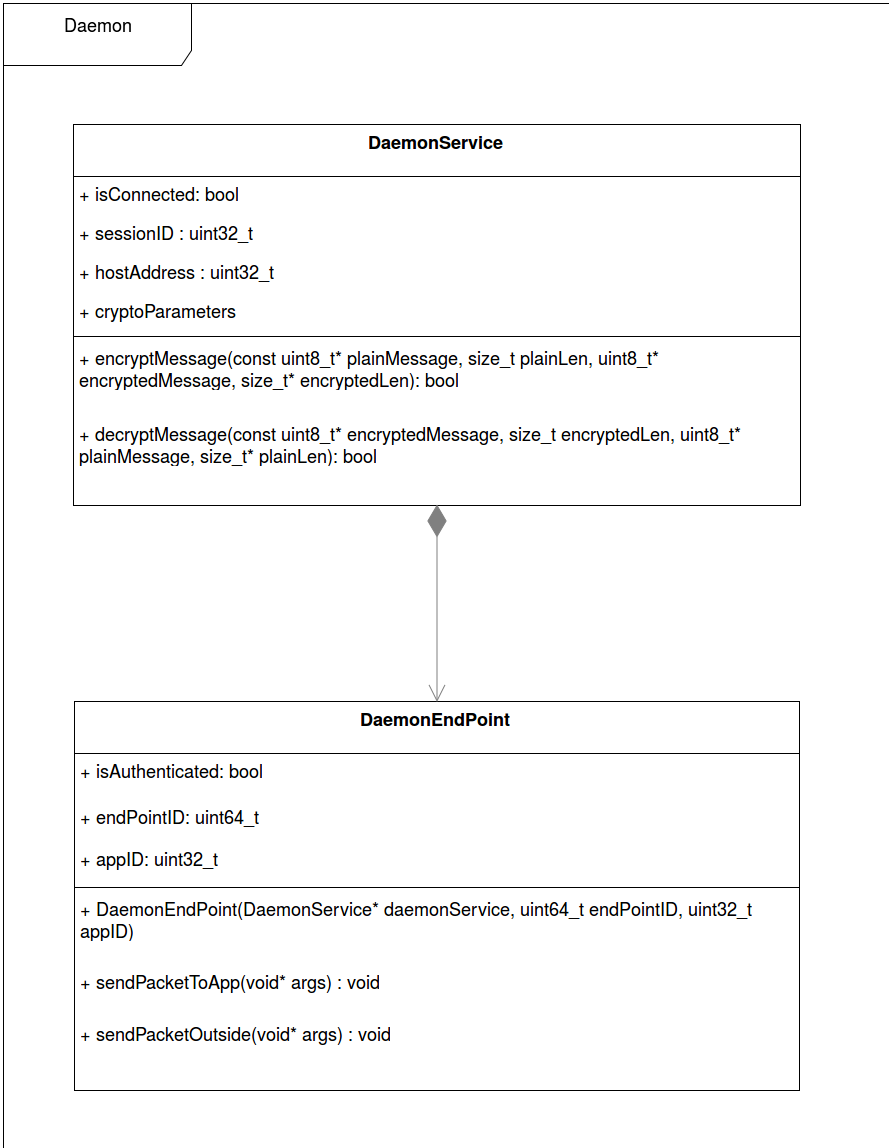

The diagram above was exported from draw.io. Its source (the exported page's mxGraphModel, read from the mxfile embedded in the PNG):
<mxGraphModel dx="4785" dy="1810" grid="0" gridSize="10" guides="1" tooltips="1" connect="1" arrows="1" fold="1" page="0" pageScale="1" pageWidth="1169" pageHeight="1652" background="none" math="0" shadow="0">
  <root>
    <mxCell id="0" />
    <mxCell id="1" parent="0" />
    <mxCell id="2" value="" style="group;fontSize=18;" vertex="1" connectable="0" parent="1">
      <mxGeometry x="-851" y="84" width="886" height="1145" as="geometry" />
    </mxCell>
    <mxCell id="3" value="&lt;font style=&quot;font-size: 18px&quot;&gt;Daemon&lt;br&gt;&lt;br&gt;&lt;/font&gt;" style="shape=umlFrame;whiteSpace=wrap;html=1;rounded=0;shadow=0;glass=0;comic=0;labelBackgroundColor=none;strokeColor=#000000;strokeWidth=1;fillColor=none;gradientColor=none;fontSize=18;fontColor=#000000;width=188;height=62;" vertex="1" parent="2">
      <mxGeometry width="886" height="1145" as="geometry" />
    </mxCell>
    <mxCell id="4" value="DaemonService" style="swimlane;html=1;fontStyle=1;align=center;verticalAlign=top;childLayout=stackLayout;horizontal=1;startSize=52;horizontalStack=0;resizeParent=1;resizeLast=0;collapsible=1;marginBottom=0;swimlaneFillColor=#ffffff;rounded=0;shadow=0;glass=0;comic=0;labelBackgroundColor=none;strokeColor=#000000;strokeWidth=1;fillColor=none;gradientColor=none;fontSize=18;fontColor=#000000;" vertex="1" parent="2">
      <mxGeometry x="70" y="121" width="727" height="381" as="geometry" />
    </mxCell>
    <mxCell id="5" value="+ isConnected: bool" style="text;html=1;strokeColor=none;fillColor=none;align=left;verticalAlign=top;spacingLeft=4;spacingRight=4;whiteSpace=wrap;overflow=hidden;rotatable=0;points=[[0,0.5],[1,0.5]];portConstraint=eastwest;fontSize=18;" vertex="1" parent="4">
      <mxGeometry y="52" width="727" height="39" as="geometry" />
    </mxCell>
    <mxCell id="6" value="+ sessionID : uint32_t&lt;br&gt;" style="text;html=1;strokeColor=none;fillColor=none;align=left;verticalAlign=top;spacingLeft=4;spacingRight=4;whiteSpace=wrap;overflow=hidden;rotatable=0;points=[[0,0.5],[1,0.5]];portConstraint=eastwest;fontSize=18;" vertex="1" parent="4">
      <mxGeometry y="91" width="727" height="39" as="geometry" />
    </mxCell>
    <mxCell id="7" value="+ hostAddress : uint32_t&lt;br&gt;" style="text;html=1;strokeColor=none;fillColor=none;align=left;verticalAlign=top;spacingLeft=4;spacingRight=4;whiteSpace=wrap;overflow=hidden;rotatable=0;points=[[0,0.5],[1,0.5]];portConstraint=eastwest;fontSize=18;" vertex="1" parent="4">
      <mxGeometry y="130" width="727" height="39" as="geometry" />
    </mxCell>
    <mxCell id="8" value="+ cryptoParameters" style="text;html=1;strokeColor=none;fillColor=none;align=left;verticalAlign=top;spacingLeft=4;spacingRight=4;whiteSpace=wrap;overflow=hidden;rotatable=0;points=[[0,0.5],[1,0.5]];portConstraint=eastwest;fontSize=18;" vertex="1" parent="4">
      <mxGeometry y="169" width="727" height="39" as="geometry" />
    </mxCell>
    <mxCell id="9" value="" style="line;html=1;strokeWidth=1;fillColor=none;align=left;verticalAlign=middle;spacingTop=-1;spacingLeft=3;spacingRight=3;rotatable=0;labelPosition=right;points=[];portConstraint=eastwest;fontSize=18;" vertex="1" parent="4">
      <mxGeometry y="208" width="727" height="8" as="geometry" />
    </mxCell>
    <mxCell id="10" value="+ encryptMessage(const uint8_t* plainMessage, size_t plainLen, uint8_t* encryptedMessage, size_t* encryptedLen): bool" style="text;html=1;strokeColor=none;fillColor=none;align=left;verticalAlign=top;spacingLeft=4;spacingRight=4;whiteSpace=wrap;overflow=hidden;rotatable=0;points=[[0,0.5],[1,0.5]];portConstraint=eastwest;fontSize=18;" vertex="1" parent="4">
      <mxGeometry y="216" width="727" height="76" as="geometry" />
    </mxCell>
    <mxCell id="11" value="+ decryptMessage(const uint8_t* encryptedMessage, size_t encryptedLen, uint8_t* plainMessage, size_t* plainLen): bool" style="text;html=1;strokeColor=none;fillColor=none;align=left;verticalAlign=top;spacingLeft=4;spacingRight=4;whiteSpace=wrap;overflow=hidden;rotatable=0;points=[[0,0.5],[1,0.5]];portConstraint=eastwest;fontSize=18;" vertex="1" parent="4">
      <mxGeometry y="292" width="727" height="82" as="geometry" />
    </mxCell>
    <mxCell id="12" value="DaemonEndPoint" style="swimlane;html=1;fontStyle=1;align=center;verticalAlign=top;childLayout=stackLayout;horizontal=1;startSize=52;horizontalStack=0;resizeParent=1;resizeLast=0;collapsible=1;marginBottom=0;swimlaneFillColor=#ffffff;rounded=0;shadow=0;glass=0;comic=0;labelBackgroundColor=none;strokeColor=#000000;strokeWidth=1;fillColor=none;gradientColor=none;fontSize=18;fontColor=#000000;" vertex="1" parent="2">
      <mxGeometry x="71" y="698" width="725" height="389" as="geometry" />
    </mxCell>
    <mxCell id="13" value="+ isAuthenticated: bool" style="text;html=1;strokeColor=none;fillColor=none;align=left;verticalAlign=top;spacingLeft=4;spacingRight=4;whiteSpace=wrap;overflow=hidden;rotatable=0;points=[[0,0.5],[1,0.5]];portConstraint=eastwest;fontSize=18;" vertex="1" parent="12">
      <mxGeometry y="52" width="725" height="46" as="geometry" />
    </mxCell>
    <mxCell id="14" value="+ endPointID: uint64_t" style="text;html=1;strokeColor=none;fillColor=none;align=left;verticalAlign=top;spacingLeft=4;spacingRight=4;whiteSpace=wrap;overflow=hidden;rotatable=0;points=[[0,0.5],[1,0.5]];portConstraint=eastwest;fontSize=18;" vertex="1" parent="12">
      <mxGeometry y="98" width="725" height="42" as="geometry" />
    </mxCell>
    <mxCell id="15" value="+ appID: uint32_t" style="text;html=1;strokeColor=none;fillColor=none;align=left;verticalAlign=top;spacingLeft=4;spacingRight=4;whiteSpace=wrap;overflow=hidden;rotatable=0;points=[[0,0.5],[1,0.5]];portConstraint=eastwest;fontSize=18;" vertex="1" parent="12">
      <mxGeometry y="140" width="725" height="42" as="geometry" />
    </mxCell>
    <mxCell id="16" value="" style="line;html=1;strokeWidth=1;fillColor=none;align=left;verticalAlign=middle;spacingTop=-1;spacingLeft=3;spacingRight=3;rotatable=0;labelPosition=right;points=[];portConstraint=eastwest;fontSize=18;" vertex="1" parent="12">
      <mxGeometry y="182" width="725" height="8" as="geometry" />
    </mxCell>
    <mxCell id="17" value="+ DaemonEndPoint(DaemonService* daemonService, uint64_t endPointID, uint32_t appID)" style="text;html=1;strokeColor=none;fillColor=none;align=left;verticalAlign=top;spacingLeft=4;spacingRight=4;whiteSpace=wrap;overflow=hidden;rotatable=0;points=[[0,0.5],[1,0.5]];portConstraint=eastwest;fontSize=18;" vertex="1" parent="12">
      <mxGeometry y="190" width="725" height="73" as="geometry" />
    </mxCell>
    <mxCell id="18" value="+ sendPacketToApp(void* args) : void&lt;br&gt;" style="text;html=1;strokeColor=none;fillColor=none;align=left;verticalAlign=top;spacingLeft=4;spacingRight=4;whiteSpace=wrap;overflow=hidden;rotatable=0;points=[[0,0.5],[1,0.5]];portConstraint=eastwest;fontSize=18;" vertex="1" parent="12">
      <mxGeometry y="263" width="725" height="52" as="geometry" />
    </mxCell>
    <mxCell id="19" value="+ sendPacketOutside(void* args) : void&lt;br&gt;" style="text;html=1;strokeColor=none;fillColor=none;align=left;verticalAlign=top;spacingLeft=4;spacingRight=4;whiteSpace=wrap;overflow=hidden;rotatable=0;points=[[0,0.5],[1,0.5]];portConstraint=eastwest;fontSize=18;" vertex="1" parent="12">
      <mxGeometry y="315" width="725" height="54" as="geometry" />
    </mxCell>
    <mxCell id="21" value="&lt;font style=&quot;font-size: 18px&quot;&gt;Daemon&lt;br&gt;&lt;br&gt;&lt;/font&gt;" style="shape=umlFrame;whiteSpace=wrap;html=1;rounded=0;shadow=0;glass=0;comic=0;labelBackgroundColor=none;strokeColor=#000000;strokeWidth=1;fillColor=none;gradientColor=none;fontSize=18;fontColor=#000000;width=188;height=62;" vertex="1" parent="1">
      <mxGeometry x="-851" y="84" width="886" height="1145" as="geometry" />
    </mxCell>
    <mxCell id="22" value="DaemonService" style="swimlane;html=1;fontStyle=1;align=center;verticalAlign=top;childLayout=stackLayout;horizontal=1;startSize=52;horizontalStack=0;resizeParent=1;resizeLast=0;collapsible=1;marginBottom=0;swimlaneFillColor=#ffffff;rounded=0;shadow=0;glass=0;comic=0;labelBackgroundColor=none;strokeColor=#000000;strokeWidth=1;fillColor=none;gradientColor=none;fontSize=18;fontColor=#000000;" vertex="1" parent="1">
      <mxGeometry x="-781" y="205" width="727" height="381" as="geometry" />
    </mxCell>
    <mxCell id="23" value="+ isConnected: bool" style="text;html=1;strokeColor=none;fillColor=none;align=left;verticalAlign=top;spacingLeft=4;spacingRight=4;whiteSpace=wrap;overflow=hidden;rotatable=0;points=[[0,0.5],[1,0.5]];portConstraint=eastwest;fontSize=18;" vertex="1" parent="22">
      <mxGeometry y="52" width="727" height="39" as="geometry" />
    </mxCell>
    <mxCell id="24" value="+ sessionID : uint32_t&lt;br&gt;" style="text;html=1;strokeColor=none;fillColor=none;align=left;verticalAlign=top;spacingLeft=4;spacingRight=4;whiteSpace=wrap;overflow=hidden;rotatable=0;points=[[0,0.5],[1,0.5]];portConstraint=eastwest;fontSize=18;" vertex="1" parent="22">
      <mxGeometry y="91" width="727" height="39" as="geometry" />
    </mxCell>
    <mxCell id="25" value="+ hostAddress : uint32_t&lt;br&gt;" style="text;html=1;strokeColor=none;fillColor=none;align=left;verticalAlign=top;spacingLeft=4;spacingRight=4;whiteSpace=wrap;overflow=hidden;rotatable=0;points=[[0,0.5],[1,0.5]];portConstraint=eastwest;fontSize=18;" vertex="1" parent="22">
      <mxGeometry y="130" width="727" height="39" as="geometry" />
    </mxCell>
    <mxCell id="26" value="+ cryptoParameters" style="text;html=1;strokeColor=none;fillColor=none;align=left;verticalAlign=top;spacingLeft=4;spacingRight=4;whiteSpace=wrap;overflow=hidden;rotatable=0;points=[[0,0.5],[1,0.5]];portConstraint=eastwest;fontSize=18;" vertex="1" parent="22">
      <mxGeometry y="169" width="727" height="39" as="geometry" />
    </mxCell>
    <mxCell id="27" value="" style="line;html=1;strokeWidth=1;fillColor=none;align=left;verticalAlign=middle;spacingTop=-1;spacingLeft=3;spacingRight=3;rotatable=0;labelPosition=right;points=[];portConstraint=eastwest;fontSize=18;" vertex="1" parent="22">
      <mxGeometry y="208" width="727" height="8" as="geometry" />
    </mxCell>
    <mxCell id="28" value="+ encryptMessage(const uint8_t* plainMessage, size_t plainLen, uint8_t* encryptedMessage, size_t* encryptedLen): bool" style="text;html=1;strokeColor=none;fillColor=none;align=left;verticalAlign=top;spacingLeft=4;spacingRight=4;whiteSpace=wrap;overflow=hidden;rotatable=0;points=[[0,0.5],[1,0.5]];portConstraint=eastwest;fontSize=18;" vertex="1" parent="22">
      <mxGeometry y="216" width="727" height="76" as="geometry" />
    </mxCell>
    <mxCell id="29" value="+ decryptMessage(const uint8_t* encryptedMessage, size_t encryptedLen, uint8_t* plainMessage, size_t* plainLen): bool" style="text;html=1;strokeColor=none;fillColor=none;align=left;verticalAlign=top;spacingLeft=4;spacingRight=4;whiteSpace=wrap;overflow=hidden;rotatable=0;points=[[0,0.5],[1,0.5]];portConstraint=eastwest;fontSize=18;" vertex="1" parent="22">
      <mxGeometry y="292" width="727" height="82" as="geometry" />
    </mxCell>
    <mxCell id="30" value="+ isConnected: bool" style="text;html=1;strokeColor=none;fillColor=none;align=left;verticalAlign=top;spacingLeft=4;spacingRight=4;whiteSpace=wrap;overflow=hidden;rotatable=0;points=[[0,0.5],[1,0.5]];portConstraint=eastwest;fontSize=18;" vertex="1" parent="1">
      <mxGeometry x="-781" y="257" width="727" height="39" as="geometry" />
    </mxCell>
    <mxCell id="31" value="+ sessionID : uint32_t&lt;br&gt;" style="text;html=1;strokeColor=none;fillColor=none;align=left;verticalAlign=top;spacingLeft=4;spacingRight=4;whiteSpace=wrap;overflow=hidden;rotatable=0;points=[[0,0.5],[1,0.5]];portConstraint=eastwest;fontSize=18;" vertex="1" parent="1">
      <mxGeometry x="-781" y="296" width="727" height="39" as="geometry" />
    </mxCell>
    <mxCell id="32" value="+ hostAddress : uint32_t&lt;br&gt;" style="text;html=1;strokeColor=none;fillColor=none;align=left;verticalAlign=top;spacingLeft=4;spacingRight=4;whiteSpace=wrap;overflow=hidden;rotatable=0;points=[[0,0.5],[1,0.5]];portConstraint=eastwest;fontSize=18;" vertex="1" parent="1">
      <mxGeometry x="-781" y="335" width="727" height="39" as="geometry" />
    </mxCell>
    <mxCell id="33" value="+ cryptoParameters" style="text;html=1;strokeColor=none;fillColor=none;align=left;verticalAlign=top;spacingLeft=4;spacingRight=4;whiteSpace=wrap;overflow=hidden;rotatable=0;points=[[0,0.5],[1,0.5]];portConstraint=eastwest;fontSize=18;" vertex="1" parent="1">
      <mxGeometry x="-781" y="374" width="727" height="39" as="geometry" />
    </mxCell>
    <mxCell id="34" value="" style="line;html=1;strokeWidth=1;fillColor=none;align=left;verticalAlign=middle;spacingTop=-1;spacingLeft=3;spacingRight=3;rotatable=0;labelPosition=right;points=[];portConstraint=eastwest;fontSize=18;" vertex="1" parent="1">
      <mxGeometry x="-781" y="413" width="727" height="8" as="geometry" />
    </mxCell>
    <mxCell id="35" value="+ encryptMessage(const uint8_t* plainMessage, size_t plainLen, uint8_t* encryptedMessage, size_t* encryptedLen): bool" style="text;html=1;strokeColor=none;fillColor=none;align=left;verticalAlign=top;spacingLeft=4;spacingRight=4;whiteSpace=wrap;overflow=hidden;rotatable=0;points=[[0,0.5],[1,0.5]];portConstraint=eastwest;fontSize=18;" vertex="1" parent="1">
      <mxGeometry x="-781" y="421" width="727" height="76" as="geometry" />
    </mxCell>
    <mxCell id="36" value="+ decryptMessage(const uint8_t* encryptedMessage, size_t encryptedLen, uint8_t* plainMessage, size_t* plainLen): bool" style="text;html=1;strokeColor=none;fillColor=none;align=left;verticalAlign=top;spacingLeft=4;spacingRight=4;whiteSpace=wrap;overflow=hidden;rotatable=0;points=[[0,0.5],[1,0.5]];portConstraint=eastwest;fontSize=18;" vertex="1" parent="1">
      <mxGeometry x="-781" y="497" width="727" height="82" as="geometry" />
    </mxCell>
    <mxCell id="37" value="DaemonEndPoint" style="swimlane;html=1;fontStyle=1;align=center;verticalAlign=top;childLayout=stackLayout;horizontal=1;startSize=52;horizontalStack=0;resizeParent=1;resizeLast=0;collapsible=1;marginBottom=0;swimlaneFillColor=#ffffff;rounded=0;shadow=0;glass=0;comic=0;labelBackgroundColor=none;strokeColor=#000000;strokeWidth=1;fillColor=none;gradientColor=none;fontSize=18;fontColor=#000000;" vertex="1" parent="1">
      <mxGeometry x="-780" y="782" width="725" height="389" as="geometry" />
    </mxCell>
    <mxCell id="38" value="+ isAuthenticated: bool" style="text;html=1;strokeColor=none;fillColor=none;align=left;verticalAlign=top;spacingLeft=4;spacingRight=4;whiteSpace=wrap;overflow=hidden;rotatable=0;points=[[0,0.5],[1,0.5]];portConstraint=eastwest;fontSize=18;" vertex="1" parent="37">
      <mxGeometry y="52" width="725" height="46" as="geometry" />
    </mxCell>
    <mxCell id="39" value="+ endPointID: uint64_t" style="text;html=1;strokeColor=none;fillColor=none;align=left;verticalAlign=top;spacingLeft=4;spacingRight=4;whiteSpace=wrap;overflow=hidden;rotatable=0;points=[[0,0.5],[1,0.5]];portConstraint=eastwest;fontSize=18;" vertex="1" parent="37">
      <mxGeometry y="98" width="725" height="42" as="geometry" />
    </mxCell>
    <mxCell id="40" value="+ appID: uint32_t" style="text;html=1;strokeColor=none;fillColor=none;align=left;verticalAlign=top;spacingLeft=4;spacingRight=4;whiteSpace=wrap;overflow=hidden;rotatable=0;points=[[0,0.5],[1,0.5]];portConstraint=eastwest;fontSize=18;" vertex="1" parent="37">
      <mxGeometry y="140" width="725" height="42" as="geometry" />
    </mxCell>
    <mxCell id="41" value="" style="line;html=1;strokeWidth=1;fillColor=none;align=left;verticalAlign=middle;spacingTop=-1;spacingLeft=3;spacingRight=3;rotatable=0;labelPosition=right;points=[];portConstraint=eastwest;fontSize=18;" vertex="1" parent="37">
      <mxGeometry y="182" width="725" height="8" as="geometry" />
    </mxCell>
    <mxCell id="42" value="+ DaemonEndPoint(DaemonService* daemonService, uint64_t endPointID, uint32_t appID)" style="text;html=1;strokeColor=none;fillColor=none;align=left;verticalAlign=top;spacingLeft=4;spacingRight=4;whiteSpace=wrap;overflow=hidden;rotatable=0;points=[[0,0.5],[1,0.5]];portConstraint=eastwest;fontSize=18;" vertex="1" parent="37">
      <mxGeometry y="190" width="725" height="73" as="geometry" />
    </mxCell>
    <mxCell id="43" value="+ sendPacketToApp(void* args) : void&lt;br&gt;" style="text;html=1;strokeColor=none;fillColor=none;align=left;verticalAlign=top;spacingLeft=4;spacingRight=4;whiteSpace=wrap;overflow=hidden;rotatable=0;points=[[0,0.5],[1,0.5]];portConstraint=eastwest;fontSize=18;" vertex="1" parent="37">
      <mxGeometry y="263" width="725" height="52" as="geometry" />
    </mxCell>
    <mxCell id="44" value="+ sendPacketOutside(void* args) : void&lt;br&gt;" style="text;html=1;strokeColor=none;fillColor=none;align=left;verticalAlign=top;spacingLeft=4;spacingRight=4;whiteSpace=wrap;overflow=hidden;rotatable=0;points=[[0,0.5],[1,0.5]];portConstraint=eastwest;fontSize=18;" vertex="1" parent="37">
      <mxGeometry y="315" width="725" height="54" as="geometry" />
    </mxCell>
    <mxCell id="20" value="" style="edgeStyle=none;rounded=0;comic=0;html=1;exitX=0.5;exitY=1;entryX=0.5;entryY=0;startArrow=diamondThin;startFill=1;endArrow=open;endFill=0;endSize=15;jettySize=auto;orthogonalLoop=1;strokeColor=#808080;strokeWidth=1;fillColor=none;fontSize=18;fontColor=#000000;startSize=30;" edge="1" parent="1" source="22" target="37">
      <mxGeometry relative="1" as="geometry" />
    </mxCell>
    <mxCell id="45" value="+ isAuthenticated: bool" style="text;html=1;strokeColor=none;fillColor=none;align=left;verticalAlign=top;spacingLeft=4;spacingRight=4;whiteSpace=wrap;overflow=hidden;rotatable=0;points=[[0,0.5],[1,0.5]];portConstraint=eastwest;fontSize=18;" vertex="1" parent="1">
      <mxGeometry x="-780" y="834" width="725" height="46" as="geometry" />
    </mxCell>
    <mxCell id="46" value="+ endPointID: uint64_t" style="text;html=1;strokeColor=none;fillColor=none;align=left;verticalAlign=top;spacingLeft=4;spacingRight=4;whiteSpace=wrap;overflow=hidden;rotatable=0;points=[[0,0.5],[1,0.5]];portConstraint=eastwest;fontSize=18;" vertex="1" parent="1">
      <mxGeometry x="-780" y="880" width="725" height="42" as="geometry" />
    </mxCell>
    <mxCell id="47" value="+ appID: uint32_t" style="text;html=1;strokeColor=none;fillColor=none;align=left;verticalAlign=top;spacingLeft=4;spacingRight=4;whiteSpace=wrap;overflow=hidden;rotatable=0;points=[[0,0.5],[1,0.5]];portConstraint=eastwest;fontSize=18;" vertex="1" parent="1">
      <mxGeometry x="-780" y="922" width="725" height="42" as="geometry" />
    </mxCell>
    <mxCell id="48" value="" style="line;html=1;strokeWidth=1;fillColor=none;align=left;verticalAlign=middle;spacingTop=-1;spacingLeft=3;spacingRight=3;rotatable=0;labelPosition=right;points=[];portConstraint=eastwest;fontSize=18;" vertex="1" parent="1">
      <mxGeometry x="-780" y="964" width="725" height="8" as="geometry" />
    </mxCell>
    <mxCell id="49" value="+ DaemonEndPoint(DaemonService* daemonService, uint64_t endPointID, uint32_t appID)" style="text;html=1;strokeColor=none;fillColor=none;align=left;verticalAlign=top;spacingLeft=4;spacingRight=4;whiteSpace=wrap;overflow=hidden;rotatable=0;points=[[0,0.5],[1,0.5]];portConstraint=eastwest;fontSize=18;" vertex="1" parent="1">
      <mxGeometry x="-780" y="972" width="725" height="73" as="geometry" />
    </mxCell>
    <mxCell id="50" value="+ sendPacketToApp(void* args) : void&lt;br&gt;" style="text;html=1;strokeColor=none;fillColor=none;align=left;verticalAlign=top;spacingLeft=4;spacingRight=4;whiteSpace=wrap;overflow=hidden;rotatable=0;points=[[0,0.5],[1,0.5]];portConstraint=eastwest;fontSize=18;" vertex="1" parent="1">
      <mxGeometry x="-780" y="1045" width="725" height="52" as="geometry" />
    </mxCell>
    <mxCell id="51" value="+ sendPacketOutside(void* args) : void&lt;br&gt;" style="text;html=1;strokeColor=none;fillColor=none;align=left;verticalAlign=top;spacingLeft=4;spacingRight=4;whiteSpace=wrap;overflow=hidden;rotatable=0;points=[[0,0.5],[1,0.5]];portConstraint=eastwest;fontSize=18;" vertex="1" parent="1">
      <mxGeometry x="-780" y="1097" width="725" height="54" as="geometry" />
    </mxCell>
    <mxCell id="52" value="" style="edgeStyle=none;rounded=0;comic=0;html=1;exitX=0.5;exitY=1;entryX=0.5;entryY=0;startArrow=diamondThin;startFill=1;endArrow=open;endFill=0;endSize=15;jettySize=auto;orthogonalLoop=1;strokeColor=#808080;strokeWidth=1;fillColor=none;fontSize=18;fontColor=#000000;startSize=30;" edge="1" source="22" target="37" parent="1">
      <mxGeometry x="-417.5" y="585" as="geometry" />
    </mxCell>
  </root>
</mxGraphModel>